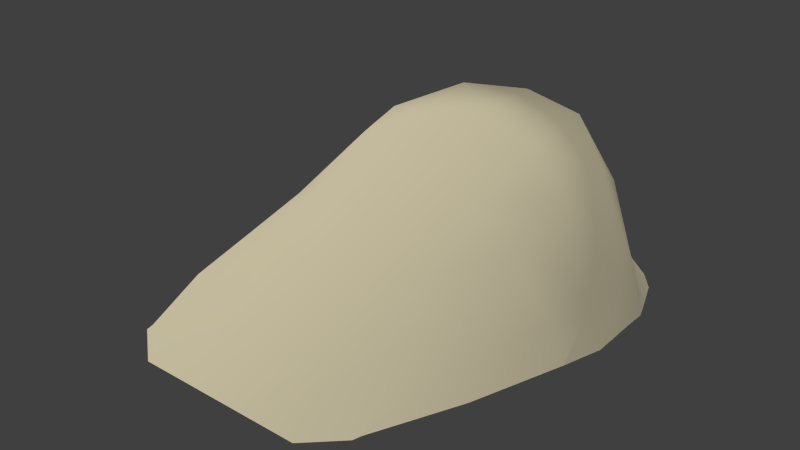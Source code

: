 # Source: tsunami.blend  (saved by Blender 2.79.0; exported with 4.5.12 LTS)
import bpy
from mathutils import Matrix  # noqa: F401  (used for matrix-valued properties, if any)

bpy.ops.wm.read_factory_settings(use_empty=True)
scene = bpy.context.scene
scene.name = 'Scene'

# ---- collections
col_collection_1 = bpy.data.collections.new('Collection 1'); scene.collection.children.link(col_collection_1)

# ---- world
world_world = bpy.data.worlds.new('World'); scene.world = world_world
world_world.color = (0.05088, 0.05088, 0.05088)
world_world.use_sun_shadow = False
world_world.sun_shadow_jitter_overblur = 0.0
world_world.cycles.sampling_method = 'NONE'
world_world.cycles.sample_map_resolution = 256

# ---- lights
light_spot = bpy.data.lights.new('Spot', 'SUN')
light_spot.color = (1.0, 0.8878, 0.5967)
light_spot.transmission_factor = 0.0
light_spot.angle = 0.05798
light_spot.energy = 1.46
light_spot.shadow_buffer_clip_start = 0.5
light_spot.shadow_soft_size = 0.029
light_spot.shadow_cascade_max_distance = 1000.0
light_spot.cycles.use_multiple_importance_sampling = False
light_lamp_000 = bpy.data.lights.new('Lamp.000', 'SUN')
light_lamp_000.color = (1.0, 0.8916, 0.5663)
light_lamp_000.transmission_factor = 0.0
light_lamp_000.cutoff_distance = 30.0
light_lamp_000.use_shadow = False
light_lamp_000.angle = 0.1993
light_lamp_000.energy = 1.15
light_lamp_000.shadow_buffer_clip_start = 1.001
light_lamp_000.shadow_soft_size = 0.1
light_lamp_000.shadow_cascade_max_distance = 1000.0
light_lamp_000.cycles.use_multiple_importance_sampling = False

# ---- meshes
me_plane = bpy.data.meshes.new('Plane')
me_plane.from_pydata([(0.0, -0.07553, 1.325), (1.606, -5.404, -0.2652), (0.0, -2.217, 0.9327), (1.608, 0.004092, -0.4263), (-0.788, 0.1524, -0.1076), (2.619, -1.383, -0.3149), (0.0, -5.775, -0.3149), (0.5829, -5.775, -0.3149), (0.6012, 0.3054, -0.2603), (0.0, 0.2521, -0.3149), (2.501, -2.916, -0.2856), (0.7433, -2.164, 0.8772), (1.036, -0.3627, 1.305), (2.543, -1.17, -0.3221), (0.0, -0.5861, 1.08), (1.006, -0.6106, 0.9878), (0.9227, -0.2594, 1.499), (0.0, -0.07713, 1.574), (2.619, -1.688, -0.3149), (2.366, -0.7088, -0.3241), (0.0, -0.7445, 0.5651), (0.8693, -0.7315, 0.5147), (1.135, -5.775, -0.3149), (1.351, 0.2064, -0.2761), (1.478, -2.346, 0.591), (1.748, -0.7242, 0.984), (1.692, -0.7552, 0.7347), (1.654, -0.8699, 1.155), (1.562, -0.7045, 0.3957), (2.108, -0.3401, -0.3894), (0.0, -0.3984, 0.09843), (0.6454, -0.3541, 0.07861), (1.52, -0.4723, 0.01949), (0.8477, -1.2, 1.354), (0.0, -0.9497, 1.473), (2.635, -2.332, -0.3149), (1.625, -1.533, 0.9919), (0.6598, -3.541, 0.3668), (0.0, -3.53, 0.4424), (2.131, -4.166, -0.258), (1.309, -3.682, 0.1558), (2.172, -2.733, -0.004333), (1.806, -3.975, -0.09459), (2.331, -1.1, 0.04752), (2.412, -1.217, 0.1042), (2.186, -0.791, -0.03519), (2.338, -2.096, 0.06962), (1.922, -0.4758, -0.09288), (1.634, -5.294, -0.2649), (2.429, -1.522, 0.1037)], [], [(32, 47, 3, 23), (17, 16, 12, 0), (38, 37, 11, 2), (30, 31, 8, 9), (40, 42, 41, 24), (27, 49, 44, 25), (0, 12, 15, 14), (25, 44, 43, 26), (36, 46, 49, 27), (34, 33, 16, 17), (14, 15, 21, 20), (26, 43, 45, 28), (15, 26, 28, 21), (33, 36, 27, 16), (12, 25, 26, 15), (16, 27, 25, 12), (37, 40, 24, 11), (31, 32, 23, 8), (21, 28, 32, 31), (20, 21, 31, 30), (28, 45, 47, 32), (11, 24, 36, 33), (2, 11, 33, 34), (24, 41, 46, 36), (7, 22, 40, 37), (22, 1, 48, 42, 40), (6, 7, 37, 38), (44, 49, 18, 5), (42, 48, 39), (46, 41, 10, 35), (47, 45, 19, 29), (3, 47, 29), (43, 44, 5, 13), (41, 42, 39, 10), (45, 43, 13, 19), (49, 46, 35, 18)])
me_plane.polygons.foreach_set('use_smooth', [True] * 36)
me_plane.use_remesh_preserve_volume = False
me_plane.use_remesh_preserve_attributes = False
me_plane.use_mirror_vertex_groups = False
me_plane.update()

# ---- objects
ob_plane = bpy.data.objects.new('Plane', me_plane)
ob_spot = bpy.data.objects.new('Spot', light_spot)
ob_lamp_003 = bpy.data.objects.new('Lamp.003', light_lamp_000)

# ---- transforms, parenting, visibility, modifiers, constraints
ob_plane.location = (1.128, -11.29, 0.3772)
ob_plane.lineart.crease_threshold = 0.0
_m = ob_plane.modifiers.new('Mirror', 'MIRROR')
_m.use_clip = True
ob_spot.location = (-22.75, -33.69, 10.57)
ob_spot.rotation_euler = (0.9867, -0.6533, -0.4298)
ob_spot.lineart.crease_threshold = 0.0
ob_lamp_003.location = (8.609, -22.62, 90.76)
ob_lamp_003.rotation_euler = (-0.01377, -0.3028, 3.9)
ob_lamp_003.lock_rotations_4d = False
ob_lamp_003.empty_display_type = 'ARROWS'
ob_lamp_003.color = (0.0, 0.0, 0.0, 0.0)
ob_lamp_003.lineart.crease_threshold = 0.0

# ---- collection membership
col_collection_1.objects.link(ob_plane)
col_collection_1.objects.link(ob_spot)
col_collection_1.objects.link(ob_lamp_003)

# ---- scene / render settings (as saved in the file)
scene.frame_start = 1; scene.frame_end = 250; scene.frame_set(0)
scene.render.engine = 'BLENDER_EEVEE_NEXT'
scene.render.resolution_percentage = 50
scene.render.dither_intensity = 0.0
scene.cycles.use_denoising = False
scene.cycles.samples = 10
scene.cycles.sampling_pattern = 'TABULATED_SOBOL'
scene.cycles.light_sampling_threshold = 0.0
scene.cycles.use_adaptive_sampling = False
scene.cycles.use_light_tree = False
scene.cycles.blur_glossy = 0.0
scene.cycles.volume_bounces = 1
scene.cycles.pixel_filter_type = 'GAUSSIAN'
scene.cycles.sample_clamp_indirect = 0.0
scene.view_settings.view_transform = 'Standard'
bpy.context.view_layer.update()

# ---- added for rendering (the .blend has no active camera): camera
cam_auto = bpy.data.cameras.new('AutoCamera')
cam_auto.lens = 50.0
cam_auto.sensor_width = 36.0
cam_auto.clip_end = 1000.0
ob_auto_camera = bpy.data.objects.new('AutoCamera', cam_auto)
scene.collection.objects.link(ob_auto_camera)
ob_auto_camera.location = (8.7989, -23.2278, 7.08806)
ob_auto_camera.rotation_euler = (1.09748, -7.21219e-08, 0.694738)
scene.camera = ob_auto_camera
bpy.context.view_layer.update()
